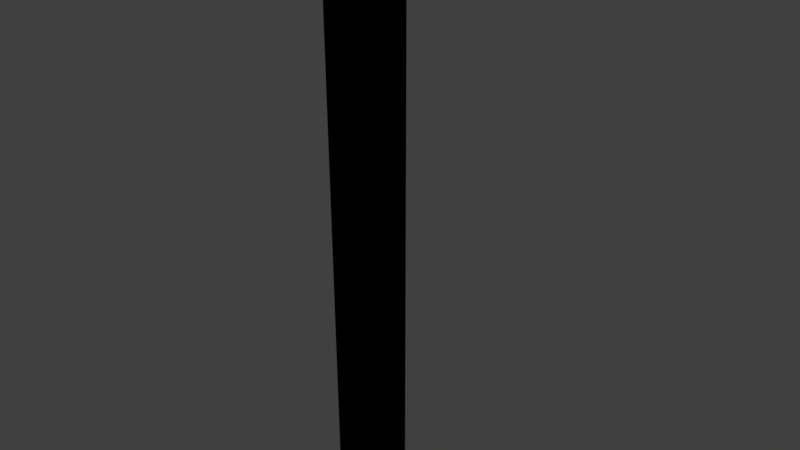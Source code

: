 # Source: flag.blend  (saved by Blender 2.78.0; exported with 4.5.12 LTS)
import bpy
from mathutils import Matrix  # noqa: F401  (used for matrix-valued properties, if any)

bpy.ops.wm.read_factory_settings(use_empty=True)
scene = bpy.context.scene
scene.name = 'Scene'

# ---- collections
col_collection_1 = bpy.data.collections.new('Collection 1'); scene.collection.children.link(col_collection_1)

# ---- materials (node trees are filled in below, after node groups)
mat_material_001 = bpy.data.materials.new('Material.001')
mat_material_001.alpha_threshold = 0.0
mat_material_001.use_transparent_shadow = False
mat_material_001.diffuse_color = (0.001922, 0.1457, 0.8, 1.0)
mat_material_001.roughness = 0.5
mat_material_003 = bpy.data.materials.new('Material.003')
mat_material_003.alpha_threshold = 0.0
mat_material_003.use_transparent_shadow = False
mat_material_003.diffuse_color = (0.0, 0.0005698, 0.03522, 1.0)
mat_material_003.roughness = 0.5
mat_material_002 = bpy.data.materials.new('Material.002')
mat_material_002.alpha_threshold = 0.0
mat_material_002.use_transparent_shadow = False
mat_material_002.diffuse_color = (0.0, 0.0, 0.0, 1.0)
mat_material_002.roughness = 0.5

# ---- material node trees

# ---- world
world_world = bpy.data.worlds.new('World'); scene.world = world_world
world_world.color = (0.05088, 0.05088, 0.05088)
world_world.use_sun_shadow = False
world_world.sun_shadow_jitter_overblur = 0.0
world_world.cycles.sampling_method = 'MANUAL'

# ---- cameras
cam_camera = bpy.data.cameras.new('Camera')
cam_camera.clip_end = 100.0
cam_camera.lens = 35.0
cam_camera.sensor_width = 32.0
cam_camera.sensor_height = 18.0
cam_camera.ortho_scale = 7.314
cam_camera.dof.focus_distance = 0.0
cam_camera.dof.aperture_fstop = 128.0

# ---- lights
light_lamp = bpy.data.lights.new('Lamp', 'POINT')
light_lamp.transmission_factor = 0.0
light_lamp.cutoff_distance = 30.0
light_lamp.energy = 100.0
light_lamp.shadow_buffer_clip_start = 1.001
light_lamp.shadow_soft_size = 0.1
light_lamp.shadow_maximum_resolution = 0.006
light_lamp.use_absolute_resolution = True

# ---- meshes
me_grid = bpy.data.meshes.new('Grid')
me_grid.from_pydata([(-2.772, 0.5674, 1.956), (-2.55, 0.5674, 0.8249), (-2.328, 0.5674, 0.5275), (-2.105, 0.5674, 0.3576), (-1.883, 0.5674, 0.3576), (-1.661, 0.5674, 0.3576), (-1.439, 0.5674, 0.7045), (-1.216, 0.5674, 0.9523), (-0.9942, 0.5674, 0.7045), (-0.772, 0.5674, 0.3576), (-2.772, 0.5674, 2.086), (-2.55, 0.5674, 1.04), (-2.328, 0.5674, 0.7056), (-2.105, 0.5674, 0.5798), (-1.883, 0.5674, 0.5798), (-1.661, 0.5674, 0.5798), (-1.439, 0.5674, 0.8366), (-1.216, 0.5674, 1.11), (-0.9942, 0.5674, 0.8366), (-0.772, 0.5674, 0.5798), (-2.772, 0.5674, 2.14), (-2.55, 0.5674, 1.248), (-2.328, 0.5674, 0.8459), (-2.105, 0.5674, 0.802), (-1.883, 0.5674, 0.802), (-1.661, 0.5674, 0.802), (-1.439, 0.5674, 0.8917), (-1.216, 0.5674, 1.213), (-0.9942, 0.5674, 0.8917), (-0.772, 0.5674, 0.802), (-2.772, 0.5674, 2.25), (-2.55, 0.5674, 1.463), (-2.328, 0.5674, 1.024), (-2.105, 0.5674, 1.024), (-1.883, 0.5674, 1.024), (-1.661, 0.5674, 1.024), (-1.439, 0.5674, 1.024), (-1.216, 0.5674, 1.371), (-0.9942, 0.5674, 1.024), (-0.772, 0.5674, 1.024), (-2.772, 0.5674, 2.353), (-2.55, 0.5674, 1.685), (-2.328, 0.5674, 1.246), (-2.105, 0.5674, 1.246), (-1.883, 0.5674, 1.246), (-1.661, 0.5674, 1.246), (-1.439, 0.5674, 1.246), (-1.216, 0.5674, 1.503), (-0.9942, 0.5674, 1.246), (-0.772, 0.5674, 1.246), (-2.772, 0.5674, 2.488), (-2.55, 0.5674, 1.873), (-2.328, 0.5674, 1.469), (-2.105, 0.5674, 1.469), (-1.883, 0.5674, 1.469), (-1.661, 0.5674, 1.469), (-1.439, 0.5674, 1.469), (-1.216, 0.5674, 1.558), (-0.9942, 0.5674, 1.469), (-0.772, 0.5674, 1.469), (-2.772, 0.5674, 2.608), (-2.55, 0.5674, 2.03), (-2.328, 0.5674, 1.691), (-2.105, 0.5674, 1.691), (-1.883, 0.5674, 1.691), (-1.661, 0.5674, 1.691), (-1.439, 0.5674, 1.691), (-1.216, 0.5674, 1.691), (-0.9942, 0.5674, 1.691), (-0.772, 0.5674, 1.691), (-2.772, 0.5674, 2.728), (-2.55, 0.5674, 2.159), (-2.328, 0.5674, 1.83), (-2.105, 0.5674, 1.799), (-1.883, 0.5674, 1.836), (-1.661, 0.5674, 1.913), (-1.439, 0.5674, 1.981), (-1.216, 0.5674, 2.023), (-0.9942, 0.5674, 2.018), (-0.772, 0.5674, 1.913), (-2.772, 0.5674, 2.819), (-2.55, 0.5674, 2.236), (-2.328, 0.5674, 1.896), (-2.105, 0.5674, 1.808), (-1.883, 0.5674, 1.915), (-1.661, 0.5674, 2.135), (-1.439, 0.5674, 2.33), (-1.216, 0.5674, 2.45), (-0.9942, 0.5674, 2.437), (-0.772, 0.5674, 2.135), (-2.772, 0.5674, 2.872), (-2.55, 0.5674, 2.36), (-2.328, 0.5674, 2.035), (-2.105, 0.5674, 1.916), (-1.883, 0.5674, 2.06), (-1.661, 0.5674, 2.358), (-1.439, 0.5674, 2.621), (-1.216, 0.5674, 2.782), (-0.9942, 0.5674, 2.765), (-0.772, 0.5674, 2.358), (-2.772, 0.5674, 1.956), (-2.55, 0.5674, 0.8249), (-2.328, 0.5674, 0.5275), (-2.105, 0.5674, 0.3576), (-1.883, 0.5674, 0.3576), (-1.661, 0.5674, 0.3576), (-1.439, 0.5674, 0.7045), (-1.216, 0.5674, 0.9523), (-0.9942, 0.5674, 0.7045), (-0.772, 0.5674, 0.3576), (-2.772, 0.5674, 2.086), (-0.772, 0.5674, 0.5798), (-2.772, 0.5674, 2.14), (-0.772, 0.5674, 0.802), (-2.772, 0.5674, 2.25), (-0.772, 0.5674, 1.024), (-2.772, 0.5674, 2.353), (-0.772, 0.5674, 1.246), (-2.772, 0.5674, 2.488), (-0.772, 0.5674, 1.469), (-2.772, 0.5674, 2.608), (-0.772, 0.5674, 1.691), (-2.772, 0.5674, 2.728), (-0.772, 0.5674, 1.913), (-2.772, 0.5674, 2.819), (-0.772, 0.5674, 2.135), (-2.772, 0.5674, 2.872), (-2.55, 0.5674, 2.36), (-2.328, 0.5674, 2.035), (-2.105, 0.5674, 1.916), (-1.883, 0.5674, 2.06), (-1.661, 0.5674, 2.358), (-1.439, 0.5674, 2.621), (-1.216, 0.5674, 2.782), (-0.9942, 0.5674, 2.765), (-0.772, 0.5674, 2.358), (-2.772, 0.2998, 1.956), (-2.55, 0.2998, 0.8249), (-2.328, 0.2998, 0.5275), (-2.105, 0.2998, 0.3576), (-1.883, 0.2998, 0.3576), (-1.661, 0.2998, 0.3576), (-1.439, 0.2998, 0.7045), (-1.216, 0.2998, 0.9523), (-0.9942, 0.2998, 0.7045), (-0.772, 0.2998, 0.3576), (-2.772, 0.2998, 2.086), (-2.55, 0.2998, 1.04), (-2.328, 0.2998, 0.7056), (-2.105, 0.2998, 0.5798), (-1.883, 0.2998, 0.5798), (-1.661, 0.2998, 0.5798), (-1.439, 0.2998, 0.8366), (-1.216, 0.2998, 1.11), (-0.9942, 0.2998, 0.8366), (-0.772, 0.2998, 0.5798), (-2.772, 0.2998, 2.14), (-2.55, 0.2998, 1.248), (-2.328, 0.2998, 0.8459), (-2.105, 0.2998, 0.802), (-1.883, 0.2998, 0.802), (-1.661, 0.2998, 0.802), (-1.439, 0.2998, 0.8917), (-1.216, 0.2998, 1.213), (-0.9942, 0.2998, 0.8917), (-0.772, 0.2998, 0.802), (-2.772, 0.2998, 2.25), (-2.55, 0.2998, 1.463), (-2.328, 0.2998, 1.024), (-2.105, 0.2998, 1.024), (-1.883, 0.2998, 1.024), (-1.661, 0.2998, 1.024), (-1.439, 0.2998, 1.024), (-1.216, 0.2998, 1.371), (-0.9942, 0.2998, 1.024), (-0.772, 0.2998, 1.024), (-2.772, 0.2998, 2.353), (-2.55, 0.2998, 1.685), (-2.328, 0.2998, 1.246), (-2.105, 0.2998, 1.246), (-1.883, 0.2998, 1.246), (-1.661, 0.2998, 1.246), (-1.439, 0.2998, 1.246), (-1.216, 0.2998, 1.503), (-0.9942, 0.2998, 1.246), (-0.772, 0.2998, 1.246), (-2.772, 0.2998, 2.488), (-2.55, 0.2998, 1.873), (-2.328, 0.2998, 1.469), (-2.105, 0.2998, 1.469), (-1.883, 0.2998, 1.469), (-1.661, 0.2998, 1.469), (-1.439, 0.2998, 1.469), (-1.216, 0.2998, 1.558), (-0.9942, 0.2998, 1.469), (-0.772, 0.2998, 1.469), (-2.772, 0.2998, 2.608), (-2.55, 0.2998, 2.03), (-2.328, 0.2998, 1.691), (-2.105, 0.2998, 1.691), (-1.883, 0.2998, 1.691), (-1.661, 0.2998, 1.691), (-1.439, 0.2998, 1.691), (-1.216, 0.2998, 1.691), (-0.9942, 0.2998, 1.691), (-0.772, 0.2998, 1.691), (-2.772, 0.2998, 2.728), (-2.55, 0.2998, 2.159), (-2.328, 0.2998, 1.83), (-2.105, 0.2998, 1.799), (-1.883, 0.2998, 1.836), (-1.661, 0.2998, 1.913), (-1.439, 0.2998, 1.981), (-1.216, 0.2998, 2.023), (-0.9942, 0.2998, 2.018), (-0.772, 0.2998, 1.913), (-2.772, 0.2998, 2.819), (-2.55, 0.2998, 2.236), (-2.328, 0.2998, 1.896), (-2.105, 0.2998, 1.808), (-1.883, 0.2998, 1.915), (-1.661, 0.2998, 2.135), (-1.439, 0.2998, 2.33), (-1.216, 0.2998, 2.45), (-0.9942, 0.2998, 2.437), (-0.772, 0.2998, 2.135), (-2.772, 0.2998, 2.872), (-2.55, 0.2998, 2.36), (-2.328, 0.2998, 2.035), (-2.105, 0.2998, 1.916), (-1.883, 0.2998, 2.06), (-1.661, 0.2998, 2.358), (-1.439, 0.2998, 2.621), (-1.216, 0.2998, 2.782), (-0.9942, 0.2998, 2.765), (-0.772, 0.2998, 2.358)], [], [(0, 10, 11, 1), (1, 11, 12, 2), (2, 12, 13, 3), (3, 13, 14, 4), (4, 14, 15, 5), (5, 15, 16, 6), (6, 16, 17, 7), (7, 17, 18, 8), (8, 18, 19, 9), (10, 20, 21, 11), (11, 21, 22, 12), (12, 22, 23, 13), (13, 23, 24, 14), (14, 24, 25, 15), (15, 25, 26, 16), (16, 26, 27, 17), (17, 27, 28, 18), (18, 28, 29, 19), (20, 30, 31, 21), (21, 31, 32, 22), (22, 32, 33, 23), (23, 33, 34, 24), (24, 34, 35, 25), (25, 35, 36, 26), (26, 36, 37, 27), (27, 37, 38, 28), (28, 38, 39, 29), (30, 40, 41, 31), (31, 41, 42, 32), (32, 42, 43, 33), (33, 43, 44, 34), (34, 44, 45, 35), (35, 45, 46, 36), (36, 46, 47, 37), (37, 47, 48, 38), (38, 48, 49, 39), (40, 50, 51, 41), (41, 51, 52, 42), (42, 52, 53, 43), (43, 53, 54, 44), (44, 54, 55, 45), (45, 55, 56, 46), (46, 56, 57, 47), (47, 57, 58, 48), (48, 58, 59, 49), (50, 60, 61, 51), (51, 61, 62, 52), (52, 62, 63, 53), (53, 63, 64, 54), (54, 64, 65, 55), (55, 65, 66, 56), (56, 66, 67, 57), (57, 67, 68, 58), (58, 68, 69, 59), (60, 70, 71, 61), (61, 71, 72, 62), (62, 72, 73, 63), (63, 73, 74, 64), (64, 74, 75, 65), (65, 75, 76, 66), (66, 76, 77, 67), (67, 77, 78, 68), (68, 78, 79, 69), (70, 80, 81, 71), (71, 81, 82, 72), (72, 82, 83, 73), (73, 83, 84, 74), (74, 84, 85, 75), (75, 85, 86, 76), (76, 86, 87, 77), (77, 87, 88, 78), (78, 88, 89, 79), (80, 90, 91, 81), (81, 91, 92, 82), (82, 92, 93, 83), (83, 93, 94, 84), (84, 94, 95, 85), (85, 95, 96, 86), (86, 96, 97, 87), (87, 97, 98, 88), (88, 98, 99, 89), (111, 113, 165, 155), (135, 134, 234, 235), (118, 116, 176, 186), (128, 127, 227, 228), (101, 102, 138, 137), (125, 135, 235, 225), (134, 133, 233, 234), (105, 106, 142, 141), (115, 117, 185, 175), (122, 120, 196, 206), (127, 126, 226, 227), (112, 110, 146, 156), (100, 101, 137, 136), (133, 132, 232, 233), (119, 121, 205, 195), (126, 124, 216, 226), (110, 100, 136, 146), (104, 105, 141, 140), (109, 111, 155, 145), (116, 114, 166, 176), (132, 131, 231, 232), (123, 125, 225, 215), (108, 109, 145, 144), (113, 115, 175, 165), (120, 118, 186, 196), (131, 130, 230, 231), (103, 104, 140, 139), (107, 108, 144, 143), (117, 119, 195, 185), (130, 129, 229, 230), (124, 122, 206, 216), (102, 103, 139, 138), (114, 112, 156, 166), (129, 128, 228, 229), (121, 123, 215, 205), (106, 107, 143, 142), (79, 89, 125, 123), (8, 9, 109, 108), (96, 95, 131, 132), (40, 30, 114, 116), (9, 19, 111, 109), (4, 5, 105, 104), (10, 0, 100, 110), (90, 80, 124, 126), (59, 69, 121, 119), (97, 96, 132, 133), (0, 1, 101, 100), (20, 10, 110, 112), (91, 90, 126, 127), (70, 60, 120, 122), (39, 49, 117, 115), (5, 6, 106, 105), (98, 97, 133, 134), (89, 99, 135, 125), (1, 2, 102, 101), (92, 91, 127, 128), (50, 40, 116, 118), (99, 98, 134, 135), (19, 29, 113, 111), (6, 7, 107, 106), (69, 79, 123, 121), (93, 92, 128, 129), (30, 20, 112, 114), (2, 3, 103, 102), (80, 70, 122, 124), (94, 93, 129, 130), (49, 59, 119, 117), (7, 8, 108, 107), (3, 4, 104, 103), (95, 94, 130, 131), (60, 50, 118, 120), (29, 39, 115, 113), (136, 137, 147, 146), (137, 138, 148, 147), (138, 139, 149, 148), (139, 140, 150, 149), (140, 141, 151, 150), (141, 142, 152, 151), (142, 143, 153, 152), (143, 144, 154, 153), (144, 145, 155, 154), (146, 147, 157, 156), (147, 148, 158, 157), (148, 149, 159, 158), (149, 150, 160, 159), (150, 151, 161, 160), (151, 152, 162, 161), (152, 153, 163, 162), (153, 154, 164, 163), (154, 155, 165, 164), (156, 157, 167, 166), (157, 158, 168, 167), (158, 159, 169, 168), (159, 160, 170, 169), (160, 161, 171, 170), (161, 162, 172, 171), (162, 163, 173, 172), (163, 164, 174, 173), (164, 165, 175, 174), (166, 167, 177, 176), (167, 168, 178, 177), (168, 169, 179, 178), (169, 170, 180, 179), (170, 171, 181, 180), (171, 172, 182, 181), (172, 173, 183, 182), (173, 174, 184, 183), (174, 175, 185, 184), (176, 177, 187, 186), (177, 178, 188, 187), (178, 179, 189, 188), (179, 180, 190, 189), (180, 181, 191, 190), (181, 182, 192, 191), (182, 183, 193, 192), (183, 184, 194, 193), (184, 185, 195, 194), (186, 187, 197, 196), (187, 188, 198, 197), (188, 189, 199, 198), (189, 190, 200, 199), (190, 191, 201, 200), (191, 192, 202, 201), (192, 193, 203, 202), (193, 194, 204, 203), (194, 195, 205, 204), (196, 197, 207, 206), (197, 198, 208, 207), (198, 199, 209, 208), (199, 200, 210, 209), (200, 201, 211, 210), (201, 202, 212, 211), (202, 203, 213, 212), (203, 204, 214, 213), (204, 205, 215, 214), (206, 207, 217, 216), (207, 208, 218, 217), (208, 209, 219, 218), (209, 210, 220, 219), (210, 211, 221, 220), (211, 212, 222, 221), (212, 213, 223, 222), (213, 214, 224, 223), (214, 215, 225, 224), (216, 217, 227, 226), (217, 218, 228, 227), (218, 219, 229, 228), (219, 220, 230, 229), (220, 221, 231, 230), (221, 222, 232, 231), (222, 223, 233, 232), (223, 224, 234, 233), (224, 225, 235, 234)])
me_grid.polygons.foreach_set('material_index', [0, 0, 0, 0, 0, 0, 0, 0, 0, 0, 0, 0, 0, 0, 0, 0, 0, 0, 0, 0, 0, 0, 0, 0, 0, 0, 0, 0, 0, 0, 0, 0, 0, 0, 0, 0, 0, 0, 0, 0, 0, 0, 0, 0, 0, 0, 0, 0, 0, 0, 0, 0, 0, 0, 0, 0, 0, 0, 0, 0, 0, 0, 0, 0, 0, 0, 0, 0, 0, 0, 0, 0, 0, 0, 0, 0, 0, 0, 0, 0, 0, 0, 1, 1, 1, 1, 0, 1, 1, 0, 1, 1, 1, 1, 1, 0, 1, 1, 1, 0, 1, 1, 0, 1, 0, 1, 1, 1, 1, 0, 1, 1, 1, 1, 1, 0, 1, 0, 0, 0, 0, 0, 0, 0, 0, 0, 0, 0, 0, 0, 0, 0, 0, 0, 0, 0, 0, 0, 0, 0, 0, 0, 0, 0, 0, 0, 0, 0, 0, 0, 0, 0, 0, 0, 0, 0, 0, 0, 0, 0, 0, 0, 0, 0, 0, 0, 0, 0, 0, 0, 0, 0, 0, 0, 0, 0, 0, 0, 0, 0, 0, 0, 0, 0, 0, 0, 0, 0, 0, 0, 0, 0, 0, 0, 0, 0, 0, 0, 0, 0, 0, 0, 0, 0, 0, 0, 0, 0, 0, 0, 0, 0, 0, 0, 0, 0, 0, 0, 0, 0, 0, 0, 0, 0, 0, 0, 0, 0, 0, 0, 0, 0, 0, 0])
me_grid.materials.append(mat_material_001)
me_grid.materials.append(mat_material_003)
me_grid.use_remesh_preserve_volume = False
me_grid.use_remesh_preserve_attributes = False
me_grid.use_mirror_vertex_groups = False
me_grid.update()
me_cylinder = bpy.data.meshes.new('Cylinder')
me_cylinder.from_pydata([(0.0, 1.0, -1.0), (0.0, 1.0, 1.0), (0.1951, 0.9808, -1.0), (0.1951, 0.9808, 1.0), (0.3827, 0.9239, -1.0), (0.3827, 0.9239, 1.0), (0.5556, 0.8315, -1.0), (0.5556, 0.8315, 1.0), (0.7071, 0.7071, -1.0), (0.7071, 0.7071, 1.0), (0.8315, 0.5556, -1.0), (0.8315, 0.5556, 1.0), (0.9239, 0.3827, -1.0), (0.9239, 0.3827, 1.0), (0.9808, 0.1951, -1.0), (0.9808, 0.1951, 1.0), (1.0, 7.55e-08, -1.0), (1.0, 7.55e-08, 1.0), (0.9808, -0.1951, -1.0), (0.9808, -0.1951, 1.0), (0.9239, -0.3827, -1.0), (0.9239, -0.3827, 1.0), (0.8315, -0.5556, -1.0), (0.8315, -0.5556, 1.0), (0.7071, -0.7071, -1.0), (0.7071, -0.7071, 1.0), (0.5556, -0.8315, -1.0), (0.5556, -0.8315, 1.0), (0.3827, -0.9239, -1.0), (0.3827, -0.9239, 1.0), (0.1951, -0.9808, -1.0), (0.1951, -0.9808, 1.0), (-3.258e-07, -1.0, -1.0), (-3.258e-07, -1.0, 1.0), (-0.1951, -0.9808, -1.0), (-0.1951, -0.9808, 1.0), (-0.3827, -0.9239, -1.0), (-0.3827, -0.9239, 1.0), (-0.5556, -0.8315, -1.0), (-0.5556, -0.8315, 1.0), (-0.7071, -0.7071, -1.0), (-0.7071, -0.7071, 1.0), (-0.8315, -0.5556, -1.0), (-0.8315, -0.5556, 1.0), (-0.9239, -0.3827, -1.0), (-0.9239, -0.3827, 1.0), (-0.9808, -0.1951, -1.0), (-0.9808, -0.1951, 1.0), (-1.0, 9.656e-07, -1.0), (-1.0, 9.656e-07, 1.0), (-0.9808, 0.1951, -1.0), (-0.9808, 0.1951, 1.0), (-0.9239, 0.3827, -1.0), (-0.9239, 0.3827, 1.0), (-0.8315, 0.5556, -1.0), (-0.8315, 0.5556, 1.0), (-0.7071, 0.7071, -1.0), (-0.7071, 0.7071, 1.0), (-0.5556, 0.8315, -1.0), (-0.5556, 0.8315, 1.0), (-0.3827, 0.9239, -1.0), (-0.3827, 0.9239, 1.0), (-0.1951, 0.9808, -1.0), (-0.1951, 0.9808, 1.0)], [], [(0, 1, 3, 2), (2, 3, 5, 4), (4, 5, 7, 6), (6, 7, 9, 8), (8, 9, 11, 10), (10, 11, 13, 12), (12, 13, 15, 14), (14, 15, 17, 16), (16, 17, 19, 18), (18, 19, 21, 20), (20, 21, 23, 22), (22, 23, 25, 24), (24, 25, 27, 26), (26, 27, 29, 28), (28, 29, 31, 30), (30, 31, 33, 32), (32, 33, 35, 34), (34, 35, 37, 36), (36, 37, 39, 38), (38, 39, 41, 40), (40, 41, 43, 42), (42, 43, 45, 44), (44, 45, 47, 46), (46, 47, 49, 48), (48, 49, 51, 50), (50, 51, 53, 52), (52, 53, 55, 54), (54, 55, 57, 56), (56, 57, 59, 58), (58, 59, 61, 60), (3, 1, 63, 61, 59, 57, 55, 53, 51, 49, 47, 45, 43, 41, 39, 37, 35, 33, 31, 29, 27, 25, 23, 21, 19, 17, 15, 13, 11, 9, 7, 5), (60, 61, 63, 62), (62, 63, 1, 0), (0, 2, 4, 6, 8, 10, 12, 14, 16, 18, 20, 22, 24, 26, 28, 30, 32, 34, 36, 38, 40, 42, 44, 46, 48, 50, 52, 54, 56, 58, 60, 62)])
me_cylinder.materials.append(mat_material_002)
me_cylinder.use_remesh_preserve_volume = False
me_cylinder.use_remesh_preserve_attributes = False
me_cylinder.use_mirror_vertex_groups = False
me_cylinder.update()

# ---- objects
ob_grid = bpy.data.objects.new('Grid', me_grid)
ob_cylinder = bpy.data.objects.new('Cylinder', me_cylinder)
ob_lamp = bpy.data.objects.new('Lamp', light_lamp)
ob_camera = bpy.data.objects.new('Camera', cam_camera)

# ---- transforms, parenting, visibility, modifiers, constraints
ob_grid.location = (-3.508, -0.4608, 5.75)
ob_grid.scale = (-5.016, 1.0, 1.502)
ob_grid.lineart.crease_threshold = 0.0
ob_cylinder.location = (0.0, 0.0, 0.0)
ob_cylinder.scale = (0.4701, 0.4701, 9.945)
ob_cylinder.lineart.crease_threshold = 0.0
ob_lamp.location = (4.076, 1.005, 5.904)
ob_lamp.rotation_euler = (0.6503, 0.05522, 1.866)
ob_lamp.lock_rotations_4d = False
ob_lamp.empty_display_type = 'ARROWS'
ob_lamp.color = (0.0, 0.0, 0.0, 0.0)
ob_lamp.lineart.crease_threshold = 0.0
ob_camera.location = (7.481, -6.508, 5.344)
ob_camera.rotation_euler = (1.109, 0.0, 0.8149)
ob_camera.lock_rotations_4d = False
ob_camera.empty_display_type = 'ARROWS'
ob_camera.color = (0.0, 0.0, 0.0, 0.0)
ob_camera.display_type = 'WIRE'
ob_camera.lineart.crease_threshold = 0.0

# ---- collection membership
col_collection_1.objects.link(ob_grid)
col_collection_1.objects.link(ob_cylinder)
col_collection_1.objects.link(ob_lamp)
col_collection_1.objects.link(ob_camera)

# ---- scene / render settings (as saved in the file)
scene.camera = ob_camera
scene.frame_start = 1; scene.frame_end = 250; scene.frame_set(1)
scene.render.engine = 'BLENDER_EEVEE_NEXT'
scene.render.resolution_percentage = 50
scene.render.dither_intensity = 0.0
scene.cycles.use_denoising = False
scene.cycles.samples = 128
scene.cycles.sampling_pattern = 'TABULATED_SOBOL'
scene.cycles.light_sampling_threshold = 0.0
scene.cycles.use_adaptive_sampling = False
scene.cycles.use_light_tree = False
scene.cycles.blur_glossy = 0.0
scene.cycles.sample_clamp_indirect = 0.0
scene.view_settings.view_transform = 'Standard'
bpy.context.view_layer.update()
